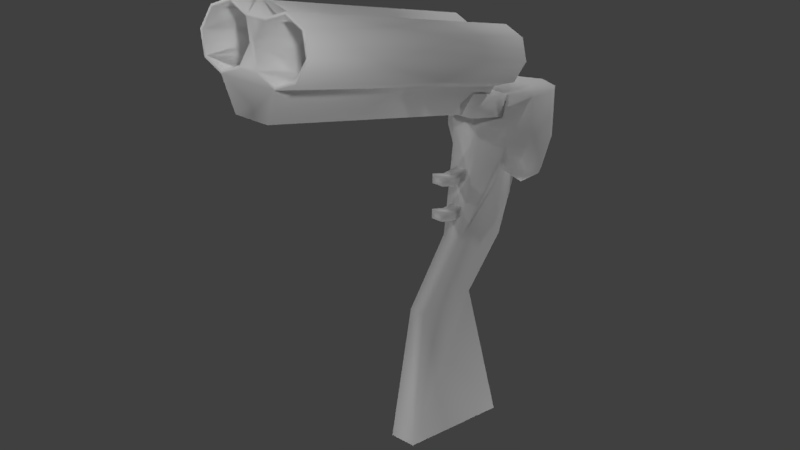 # Source: shotgun_vochap.blend  (saved by Blender 2.77.0; exported with 4.5.12 LTS)
import bpy
from mathutils import Matrix  # noqa: F401  (used for matrix-valued properties, if any)

bpy.ops.wm.read_factory_settings(use_empty=True)
scene = bpy.context.scene
scene.name = 'Scene'

# ---- collections
col_collection_1 = bpy.data.collections.new('Collection 1'); scene.collection.children.link(col_collection_1)

# ---- materials (node trees are filled in below, after node groups)
mat_matshortlife = bpy.data.materials.new('MATshortlife')
mat_matshortlife.alpha_threshold = 0.0
mat_matshortlife.use_transparent_shadow = False
mat_matshortlife.roughness = 0.5
mat_matshortlifebutt = bpy.data.materials.new('MATshortlifebutt')
mat_matshortlifebutt.alpha_threshold = 0.0
mat_matshortlifebutt.use_transparent_shadow = False
mat_matshortlifebutt.roughness = 0.5

# ---- material node trees

# ---- world
world_world = bpy.data.worlds.new('World'); scene.world = world_world
world_world.color = (0.05088, 0.05088, 0.05088)
world_world.use_sun_shadow = False
world_world.sun_shadow_jitter_overblur = 0.0
world_world.cycles.sampling_method = 'MANUAL'

# ---- lights
light_point_007 = bpy.data.lights.new('Point.007', 'POINT')
light_point_007.transmission_factor = 0.0
light_point_007.energy = 100.0
light_point_007.shadow_buffer_clip_start = 0.5
light_point_007.shadow_soft_size = 0.1
light_point_007.shadow_maximum_resolution = 0.006
light_point_007.use_absolute_resolution = True
light_point_006 = bpy.data.lights.new('Point.006', 'POINT')
light_point_006.transmission_factor = 0.0
light_point_006.energy = 100.0
light_point_006.shadow_buffer_clip_start = 0.5
light_point_006.shadow_soft_size = 0.1
light_point_006.shadow_maximum_resolution = 0.006
light_point_006.use_absolute_resolution = True
light_point_005 = bpy.data.lights.new('Point.005', 'POINT')
light_point_005.transmission_factor = 0.0
light_point_005.energy = 100.0
light_point_005.shadow_buffer_clip_start = 0.5
light_point_005.shadow_soft_size = 0.1
light_point_005.shadow_maximum_resolution = 0.006
light_point_005.use_absolute_resolution = True
light_point_004 = bpy.data.lights.new('Point.004', 'POINT')
light_point_004.transmission_factor = 0.0
light_point_004.energy = 100.0
light_point_004.shadow_buffer_clip_start = 0.5
light_point_004.shadow_soft_size = 0.1
light_point_004.shadow_maximum_resolution = 0.006
light_point_004.use_absolute_resolution = True
light_point_003 = bpy.data.lights.new('Point.003', 'POINT')
light_point_003.transmission_factor = 0.0
light_point_003.energy = 100.0
light_point_003.shadow_buffer_clip_start = 0.5
light_point_003.shadow_soft_size = 0.1
light_point_003.shadow_maximum_resolution = 0.006
light_point_003.use_absolute_resolution = True
light_point_002 = bpy.data.lights.new('Point.002', 'POINT')
light_point_002.transmission_factor = 0.0
light_point_002.energy = 100.0
light_point_002.shadow_buffer_clip_start = 0.5
light_point_002.shadow_soft_size = 0.1
light_point_002.shadow_maximum_resolution = 0.006
light_point_002.use_absolute_resolution = True
light_point_001 = bpy.data.lights.new('Point.001', 'POINT')
light_point_001.transmission_factor = 0.0
light_point_001.energy = 100.0
light_point_001.shadow_buffer_clip_start = 0.5
light_point_001.shadow_soft_size = 0.1
light_point_001.shadow_maximum_resolution = 0.006
light_point_001.use_absolute_resolution = True
light_point = bpy.data.lights.new('Point', 'POINT')
light_point.transmission_factor = 0.0
light_point.energy = 100.0
light_point.shadow_buffer_clip_start = 0.5
light_point.shadow_soft_size = 0.1
light_point.shadow_maximum_resolution = 0.006
light_point.use_absolute_resolution = True

# ---- meshes
me_messhortrifle = bpy.data.meshes.new('MESshortrifle')
me_messhortrifle.from_pydata([(0.08341, 0.4416, 1.591), (0.2958, -0.07117, 1.591), (0.1472, 0.08052, 0.6952), (0.08699, 0.2292, 0.6952), (0.1472, 0.3779, 0.6952), (0.2959, 0.4394, 0.6952), (0.08341, 0.4416, 1.05), (0.4106, -0.246, -2.05), (0.2959, 0.01894, 0.6952), (0.2968, 0.2292, 0.5396), (0.1474, 0.08059, -0.05825), (0.06362, -0.6265, 0.4359), (0.06362, -0.6265, 0.3306), (0.06362, -0.6265, 0.7211), (0.06362, -0.6265, 0.8264), (0.06362, -0.8067, 0.496), (0.06362, -0.3862, 0.4359), (0.5082, 0.4416, 1.591), (0.5962, 0.2292, 1.591), (0.5082, 0.0168, 1.591), (0.2958, 0.5296, 1.591), (0.1757, -0.3715, 1.591), (0.1013, -0.5536, 0.08934), (0.08418, -1.111, -0.5477), (0.5082, 0.4416, 1.05), (0.5082, 0.0168, 1.05), (0.5962, 0.2292, 1.05), (0.4445, 0.3779, 0.6952), (0.1457, -0.3715, 1.05), (0.2958, 0.5296, 1.05), (0.2958, -0.07117, 1.05), (0.1476, -0.4281, -0.5477), (0.5061, 0.2292, 0.6952), (0.4445, 0.08052, 0.6952), (0.06362, -0.8067, 0.8865), (0.06362, -0.8067, 0.7812), (0.06362, -0.3862, 0.7211), (0.06362, -0.3862, 0.8264), (0.06362, -0.8067, 0.3907), (0.06362, -0.3862, 0.3306), (-0.08863, 0.4416, 1.591), (-0.301, 0.5296, 1.591), (-0.301, -0.07117, 1.591), (-0.1524, 0.08052, 0.6952), (-0.09221, 0.2292, 0.6952), (-0.1524, 0.3779, 0.6952), (-0.3011, 0.4394, 0.6952), (-0.08863, 0.4416, 1.05), (-0.1453, -1.347, -2.05), (-0.4158, -0.246, -2.05), (-0.3011, 0.01894, 0.6952), (-0.302, 0.2292, 0.5396), (-0.1526, 0.08059, -0.05825), (-0.06884, -0.6265, 0.4359), (-0.06884, -0.6265, 0.3306), (-0.06884, -0.6265, 0.7211), (-0.06884, -0.6265, 0.8264), (-0.06884, -0.8067, 0.496), (-0.06884, -0.3862, 0.4359), (-0.002608, -0.1708, -2.05), (-0.002608, 0.1959, -0.05825), (-0.5134, 0.4416, 1.591), (-0.6014, 0.2292, 1.591), (-0.5134, 0.0168, 1.591), (-0.1809, -0.3715, 1.591), (-0.1065, -0.5536, 0.08934), (-0.0894, -1.111, -0.5477), (-0.5134, 0.4416, 1.05), (-0.5134, 0.0168, 1.05), (-0.6014, 0.2292, 1.05), (-0.4498, 0.3779, 0.6952), (-0.1509, -0.3715, 1.05), (-0.301, 0.5296, 1.05), (-0.301, -0.07117, 1.05), (-0.1528, -0.4281, -0.5477), (-0.5113, 0.2292, 0.6952), (-0.4498, 0.08052, 0.6952), (-0.06884, -0.8067, 0.8865), (-0.06884, -0.8067, 0.7812), (-0.06884, -0.3862, 0.7211), (-0.06884, -0.3862, 0.8264), (-0.06884, -0.8067, 0.3907), (-0.06884, -0.3862, 0.3306), (0.1401, -1.347, -2.05), (-0.002608, -0.3617, -0.5477)], [], [(4, 5, 9), (8, 2, 9), (2, 3, 9), (9, 3, 4), (3, 10, 4), (18, 19, 25, 26), (17, 18, 26, 24), (20, 17, 24, 29), (24, 26, 32, 27), (26, 25, 33, 32), (30, 28, 22), (25, 30, 8, 33), (6, 29, 5, 4), (2, 30, 22), (19, 1, 30, 25), (22, 10, 3, 2), (1, 21, 28, 30), (29, 24, 27, 5), (33, 8, 9), (27, 32, 9), (5, 27, 9), (32, 33, 9), (31, 10, 22, 23), (8, 30, 2), (39, 16, 11, 12), (36, 37, 14, 13), (12, 11, 15, 38), (13, 14, 34, 35), (17, 20, 0, 1, 19, 18), (45, 51, 46), (50, 51, 43), (43, 51, 44), (51, 45, 44), (44, 45, 52), (62, 69, 68, 63), (61, 67, 69, 62), (67, 70, 75, 69), (69, 75, 76, 68), (73, 65, 71), (68, 76, 50, 73), (47, 45, 46, 72), (43, 65, 73), (63, 68, 73, 42), (65, 43, 44, 52), (42, 73, 71, 64), (72, 46, 70, 67), (76, 51, 50), (70, 51, 75), (46, 51, 70), (75, 51, 76), (23, 83, 31), (74, 66, 65, 52), (50, 43, 73), (82, 54, 53, 58), (79, 55, 56, 80), (54, 81, 57, 53), (55, 78, 77, 56), (6, 4, 45, 47), (60, 52, 45), (60, 4, 10), (60, 45, 4), (60, 84, 74, 52), (60, 10, 31, 84), (59, 49, 74, 84), (59, 84, 31, 7), (7, 49, 59), (66, 48, 83, 23), (48, 49, 7, 83), (21, 64, 71, 28), (28, 71, 65, 22), (22, 65, 66, 23), (14, 37, 80, 56), (34, 14, 56, 77), (35, 34, 77, 78), (13, 35, 78, 55), (13, 55, 79, 36), (15, 11, 53, 57), (12, 38, 81, 54), (38, 15, 57, 81), (11, 16, 58, 53), (12, 54, 82, 39), (0, 20, 29, 6), (31, 83, 7), (21, 1, 42, 64), (41, 72, 67, 61), (40, 47, 72, 41), (0, 6, 47, 40), (41, 61, 62, 63, 42, 40), (40, 42, 1, 0), (66, 74, 48), (48, 74, 49)])
me_messhortrifle.polygons.foreach_set('use_smooth', [True] * 91)
_uv = me_messhortrifle.uv_layers.new(name='UVMap')
_uv.uv.foreach_set('vector', [0.7788, 0.8458, 0.7704, 0.8237, 0.807, 0.8149, 0.8409, 0.8323, 0.8272, 0.8515, 0.807, 0.8149, 0.8272, 0.8515, 0.8021, 0.8563, 0.807, 0.8149, 0.807, 0.8149, 0.8021, 0.8563, 0.7788, 0.8458, 0.2198, 0.8633, 0.2087, 0.7778, 0.2379, 0.8633, 0.9749, 0.7827, 0.9749, 0.8193, 0.892, 0.8193, 0.892, 0.7827, 0.6436, 0.7949, 0.6436, 0.7595, 0.7261, 0.7595, 0.7261, 0.7949, 0.6436, 0.8292, 0.6436, 0.7949, 0.7261, 0.7949, 0.7261, 0.8292, 0.7261, 0.7949, 0.7261, 0.7595, 0.7816, 0.7827, 0.7716, 0.803, 0.892, 0.7827, 0.892, 0.8193, 0.8446, 0.8114, 0.8392, 0.789, 0.1796, 0.9022, 0.1397, 0.9022, 0.1397, 0.7885, 0.892, 0.8193, 0.892, 0.8553, 0.8409, 0.8323, 0.8446, 0.8114, 0.7261, 0.863, 0.7261, 0.8292, 0.7704, 0.8237, 0.7788, 0.8458, 0.2018, 0.8633, 0.1796, 0.9022, 0.1397, 0.7885, 0.9749, 0.8193, 0.9749, 0.8553, 0.892, 0.8553, 0.892, 0.8193, 0.1397, 0.7885, 0.2087, 0.7778, 0.2198, 0.8633, 0.2018, 0.8633, 0.1796, 0.9629, 0.1397, 0.9629, 0.1397, 0.9022, 0.1796, 0.9022, 0.7261, 0.8292, 0.7261, 0.7949, 0.7716, 0.803, 0.7704, 0.8237, 0.8446, 0.8114, 0.8409, 0.8323, 0.807, 0.8149, 0.7716, 0.803, 0.7816, 0.7827, 0.807, 0.8149, 0.7704, 0.8237, 0.7716, 0.803, 0.807, 0.8149, 0.8392, 0.789, 0.8446, 0.8114, 0.807, 0.8149, 0.1037, 0.6584, 0.1037, 0.723, 0.05377, 0.7275, 0.04458, 0.6584, 0.8409, 0.8323, 0.892, 0.8553, 0.8272, 0.8515, 0.4764, 0.8245, 0.4764, 0.844, 0.4316, 0.844, 0.4316, 0.8245, 0.4764, 0.9249, 0.4764, 0.9444, 0.4316, 0.9444, 0.4316, 0.9249, 0.4316, 0.8245, 0.4316, 0.844, 0.3959, 0.844, 0.4012, 0.8245, 0.4316, 0.9249, 0.4316, 0.9444, 0.3959, 0.9444, 0.4012, 0.9249, 0.4726, 0.6978, 0.4322, 0.7145, 0.3918, 0.6978, 0.4322, 0.6003, 0.4726, 0.617, 0.4893, 0.6574, 0.8373, 0.9588, 0.8122, 0.926, 0.8475, 0.9377, 0.7773, 0.9401, 0.8122, 0.926, 0.7891, 0.9603, 0.7891, 0.9603, 0.8122, 0.926, 0.8134, 0.9672, 0.8122, 0.926, 0.8373, 0.9588, 0.8134, 0.9672, 0.02916, 0.8634, 0.01109, 0.8634, 0.04021, 0.7778, 0.6436, 0.882, 0.7261, 0.882, 0.7261, 0.9172, 0.6436, 0.9172, 0.9749, 0.9172, 0.892, 0.9172, 0.892, 0.882, 0.9749, 0.882, 0.892, 0.9172, 0.8481, 0.9173, 0.84, 0.8964, 0.892, 0.882, 0.7261, 0.882, 0.7827, 0.8976, 0.7754, 0.9192, 0.7261, 0.9172, 0.06929, 0.9022, 0.1089, 0.7885, 0.1089, 0.9022, 0.7261, 0.9172, 0.7754, 0.9192, 0.7773, 0.9401, 0.7261, 0.955, 0.892, 0.9792, 0.8373, 0.9588, 0.8475, 0.9377, 0.892, 0.9507, 0.04718, 0.8634, 0.1089, 0.7885, 0.06929, 0.9022, 0.6436, 0.9172, 0.7261, 0.9172, 0.7261, 0.955, 0.6436, 0.955, 0.1089, 0.7885, 0.04718, 0.8634, 0.02916, 0.8634, 0.04021, 0.7778, 0.06929, 0.9629, 0.06929, 0.9022, 0.1089, 0.9022, 0.1089, 0.9629, 0.892, 0.9507, 0.8475, 0.9377, 0.8481, 0.9173, 0.892, 0.9172, 0.7754, 0.9192, 0.8122, 0.926, 0.7773, 0.9401, 0.8481, 0.9173, 0.8122, 0.926, 0.84, 0.8964, 0.8475, 0.9377, 0.8122, 0.926, 0.8481, 0.9173, 0.7827, 0.8976, 0.8122, 0.926, 0.7754, 0.9192, 0.04458, 0.6584, 0.01608, 0.5414, 0.1037, 0.6584, 0.1331, 0.6584, 0.194, 0.6584, 0.1818, 0.7275, 0.1331, 0.7234, 0.7773, 0.9401, 0.7891, 0.9603, 0.7261, 0.955, 0.4764, 0.8006, 0.4316, 0.8006, 0.4316, 0.7815, 0.4764, 0.7815, 0.4764, 0.901, 0.4316, 0.901, 0.4316, 0.8819, 0.4764, 0.8819, 0.4316, 0.8006, 0.4012, 0.8006, 0.3959, 0.7815, 0.4316, 0.7815, 0.4316, 0.901, 0.4012, 0.901, 0.3959, 0.8819, 0.4316, 0.8819, 0.3068, 0.9109, 0.2997, 0.8706, 0.3331, 0.8706, 0.326, 0.9109, 0.3164, 0.784, 0.3372, 0.7802, 0.3331, 0.8706, 0.3164, 0.784, 0.2997, 0.8706, 0.2956, 0.7802, 0.3164, 0.784, 0.3331, 0.8706, 0.2997, 0.8706, 0.1184, 0.7255, 0.1184, 0.6584, 0.1331, 0.6584, 0.1331, 0.7234, 0.1184, 0.7255, 0.1037, 0.723, 0.1037, 0.6584, 0.1184, 0.6584, 0.1184, 0.5276, 0.1475, 0.5276, 0.1331, 0.6584, 0.1184, 0.6584, 0.1184, 0.5276, 0.1184, 0.6584, 0.1037, 0.6584, 0.08953, 0.5276, 0.4979, 0.9404, 0.6126, 0.9404, 0.5553, 0.9509, 0.194, 0.6584, 0.2206, 0.5414, 0.2397, 0.546, 0.2072, 0.6584, 0.5751, 0.7877, 0.6126, 0.9404, 0.4979, 0.9404, 0.5354, 0.7877, 0.1397, 0.9629, 0.1089, 0.9629, 0.1089, 0.9022, 0.1397, 0.9022, 0.1397, 0.9022, 0.1089, 0.9022, 0.1089, 0.7885, 0.1397, 0.7885, 0.1936, 0.7288, 0.1818, 0.7275, 0.194, 0.6584, 0.2072, 0.6584, 0.4316, 0.9444, 0.4764, 0.9444, 0.4764, 0.9693, 0.4316, 0.9693, 0.3959, 0.9444, 0.4316, 0.9444, 0.4316, 0.9693, 0.3959, 0.9693, 0.4819, 0.5329, 0.4819, 0.5574, 0.451, 0.5574, 0.451, 0.5329, 0.4316, 0.9249, 0.4012, 0.9249, 0.4012, 0.901, 0.4316, 0.901, 0.4316, 0.9249, 0.4316, 0.901, 0.4764, 0.901, 0.4764, 0.9249, 0.3959, 0.844, 0.4316, 0.844, 0.4316, 0.8689, 0.3959, 0.8689, 0.4316, 0.8245, 0.4012, 0.8245, 0.4012, 0.8006, 0.4316, 0.8006, 0.3058, 0.5331, 0.3058, 0.5576, 0.2749, 0.5576, 0.2749, 0.5331, 0.4316, 0.844, 0.4764, 0.844, 0.4764, 0.8689, 0.4316, 0.8689, 0.4316, 0.8245, 0.4316, 0.8006, 0.4764, 0.8006, 0.4764, 0.8245, 0.6436, 0.863, 0.6436, 0.8292, 0.7261, 0.8292, 0.7261, 0.863, 0.1037, 0.6584, 0.01608, 0.5414, 0.08953, 0.5276, 0.4093, 0.5431, 0.4322, 0.6003, 0.3186, 0.6003, 0.3415, 0.5431, 0.9749, 0.9507, 0.892, 0.9507, 0.892, 0.9172, 0.9749, 0.9172, 0.9749, 0.9885, 0.892, 0.9792, 0.892, 0.9507, 0.9749, 0.9507, 0.3068, 0.9713, 0.3068, 0.9109, 0.326, 0.9109, 0.326, 0.9713, 0.3186, 0.7145, 0.2782, 0.6978, 0.2615, 0.6574, 0.2782, 0.617, 0.3186, 0.6003, 0.359, 0.6978, 0.359, 0.6978, 0.3186, 0.6003, 0.4322, 0.6003, 0.3918, 0.6978, 0.194, 0.6584, 0.1331, 0.6584, 0.2206, 0.5414, 0.2206, 0.5414, 0.1331, 0.6584, 0.1475, 0.5276])
me_messhortrifle.materials.append(mat_matshortlife)
me_messhortrifle.use_remesh_preserve_volume = False
me_messhortrifle.use_remesh_preserve_attributes = False
me_messhortrifle.use_mirror_vertex_groups = False
me_messhortrifle.update()
me_messhortrifle.normals_split_custom_set([tuple(v) for v in zip(*[iter([-0.06797, 0.8685, -0.4909, -0.0001518, 0.8528, -0.5222, 0.001451, -6.379e-07, -1.0, -0.000152, -0.8528, -0.5222, 0.6397, -0.3713, -0.6731, 0.001451, -6.379e-07, -1.0, 0.6397, -0.3713, -0.6731, 0.6276, -0.2616, -0.7332, 0.001451, -6.379e-07, -1.0, 0.001451, -6.379e-07, -1.0, 0.6276, -0.2616, -0.7332, -0.06797, 0.8685, -0.4909, 0.6276, -0.2616, -0.7332, 0.8398, 0.4273, -0.3349, -0.06797, 0.8685, -0.4909, 0.7764, 1.77e-06, 0.6303, 0.549, -0.549, 0.6303, 0.702, -0.702, -0.1204, 0.9927, 2.257e-06, -0.1203, 0.549, 0.549, 0.6303, 0.7764, 1.77e-06, 0.6303, 0.9927, 2.257e-06, -0.1203, 0.702, 0.702, -0.1204, -6.905e-07, 0.7764, 0.6303, 0.549, 0.549, 0.6303, 0.702, 0.702, -0.1204, -2.179e-05, 0.9927, -0.1204, 0.702, 0.702, -0.1204, 0.9927, 2.257e-06, -0.1203, 0.8533, 2.284e-06, -0.5214, 0.6032, 0.6034, -0.5216, 0.9927, 2.257e-06, -0.1203, 0.702, -0.702, -0.1204, 0.6032, -0.6034, -0.5216, 0.8533, 2.284e-06, -0.5214, 0.7121, -0.6927, -0.1146, 0.5475, -0.8347, 0.05901, 0.7477, -0.6042, 0.2755, 0.702, -0.702, -0.1204, 0.7121, -0.6927, -0.1146, -0.000152, -0.8528, -0.5222, 0.6032, -0.6034, -0.5216, -0.1854, 0.9772, -0.104, -2.179e-05, 0.9927, -0.1204, -0.0001518, 0.8528, -0.5222, -0.06797, 0.8685, -0.4909, 0.6397, -0.3713, -0.6731, 0.7121, -0.6927, -0.1146, 0.7477, -0.6042, 0.2755, 0.549, -0.549, 0.6303, 0.4174, -0.4302, 0.8005, 0.7121, -0.6927, -0.1146, 0.702, -0.702, -0.1204, 0.7477, -0.6042, 0.2755, 0.8398, 0.4273, -0.3349, 0.6276, -0.2616, -0.7332, 0.6397, -0.3713, -0.6731, 0.4174, -0.4302, 0.8005, 0.4486, -0.6705, 0.591, 0.5475, -0.8347, 0.05901, 0.7121, -0.6927, -0.1146, -2.179e-05, 0.9927, -0.1204, 0.702, 0.702, -0.1204, 0.6032, 0.6034, -0.5216, -0.0001518, 0.8528, -0.5222, 0.6032, -0.6034, -0.5216, -0.000152, -0.8528, -0.5222, 0.001451, -6.379e-07, -1.0, 0.6032, 0.6034, -0.5216, 0.8533, 2.284e-06, -0.5214, 0.001451, -6.379e-07, -1.0, -0.0001518, 0.8528, -0.5222, 0.6032, 0.6034, -0.5216, 0.001451, -6.379e-07, -1.0, 0.8533, 2.284e-06, -0.5214, 0.6032, -0.6034, -0.5216, 0.001451, -6.379e-07, -1.0, 0.9264, 0.3708, -0.06553, 0.8398, 0.4273, -0.3349, 0.7477, -0.6042, 0.2755, 0.6093, -0.7158, 0.3412, -0.000152, -0.8528, -0.5222, 0.7121, -0.6927, -0.1146, 0.6397, -0.3713, -0.6731, 0.7071, 0.0, -0.7071, 0.7071, 0.0, 0.7071, 0.745, 0.1069, 0.6584, 0.6728, -0.1185, -0.7303, 0.7071, 0.0, -0.7071, 0.7071, 0.0, 0.7071, 0.745, 0.1069, 0.6584, 0.6728, -0.1185, -0.7303, 0.6728, -0.1185, -0.7303, 0.745, 0.1069, 0.6584, 0.5623, -0.4835, 0.6709, 0.5962, -0.6513, -0.4694, 0.6728, -0.1185, -0.7303, 0.745, 0.1069, 0.6584, 0.5623, -0.4835, 0.6709, 0.5962, -0.6513, -0.4694, 0.549, 0.549, 0.6303, -6.905e-07, 0.7764, 0.6303, -0.1282, 0.6445, 0.7538, 0.4174, -0.4302, 0.8005, 0.549, -0.549, 0.6303, 0.7764, 1.77e-06, 0.6303, 0.06797, 0.8685, -0.4909, -0.001451, -5.576e-07, -1.0, 0.0001517, 0.8528, -0.5222, 0.0001519, -0.8528, -0.5222, -0.001451, -5.576e-07, -1.0, -0.6397, -0.3713, -0.6731, -0.6397, -0.3713, -0.6731, -0.001451, -5.576e-07, -1.0, -0.6276, -0.2616, -0.7332, -0.001451, -5.576e-07, -1.0, 0.06797, 0.8685, -0.4909, -0.6276, -0.2616, -0.7332, -0.6276, -0.2616, -0.7332, 0.06797, 0.8685, -0.4909, -0.8398, 0.4273, -0.3349, -0.7764, 1.77e-06, 0.6303, -0.9927, 2.246e-06, -0.1203, -0.702, -0.702, -0.1204, -0.549, -0.549, 0.6303, -0.549, 0.549, 0.6303, -0.702, 0.702, -0.1204, -0.9927, 2.246e-06, -0.1203, -0.7764, 1.77e-06, 0.6303, -0.702, 0.702, -0.1204, -0.6032, 0.6034, -0.5216, -0.8533, 2.284e-06, -0.5214, -0.9927, 2.246e-06, -0.1203, -0.9927, 2.246e-06, -0.1203, -0.8533, 2.284e-06, -0.5214, -0.6032, -0.6034, -0.5216, -0.702, -0.702, -0.1204, -0.7121, -0.6927, -0.1146, -0.7477, -0.6042, 0.2755, -0.5475, -0.8347, 0.05901, -0.702, -0.702, -0.1204, -0.6032, -0.6034, -0.5216, 0.0001519, -0.8528, -0.5222, -0.7121, -0.6927, -0.1146, 0.1854, 0.9772, -0.104, 0.06797, 0.8685, -0.4909, 0.0001517, 0.8528, -0.5222, 2.169e-05, 0.9927, -0.1204, -0.6397, -0.3713, -0.6731, -0.7477, -0.6042, 0.2755, -0.7121, -0.6927, -0.1146, -0.549, -0.549, 0.6303, -0.702, -0.702, -0.1204, -0.7121, -0.6927, -0.1146, -0.4174, -0.4302, 0.8005, -0.7477, -0.6042, 0.2755, -0.6397, -0.3713, -0.6731, -0.6276, -0.2616, -0.7332, -0.8398, 0.4273, -0.3349, -0.4174, -0.4302, 0.8005, -0.7121, -0.6927, -0.1146, -0.5475, -0.8347, 0.05901, -0.4486, -0.6705, 0.591, 2.169e-05, 0.9927, -0.1204, 0.0001517, 0.8528, -0.5222, -0.6032, 0.6034, -0.5216, -0.702, 0.702, -0.1204, -0.6032, -0.6034, -0.5216, -0.001451, -5.576e-07, -1.0, 0.0001519, -0.8528, -0.5222, -0.6032, 0.6034, -0.5216, -0.001451, -5.576e-07, -1.0, -0.8533, 2.284e-06, -0.5214, 0.0001517, 0.8528, -0.5222, -0.001451, -5.576e-07, -1.0, -0.6032, 0.6034, -0.5216, -0.8533, 2.284e-06, -0.5214, -0.001451, -5.576e-07, -1.0, -0.6032, -0.6034, -0.5216, 0.6093, -0.7158, 0.3412, 0.5204, -0.6721, -0.5268, 0.9264, 0.3708, -0.06553, -0.9264, 0.3708, -0.06553, -0.6093, -0.7158, 0.3412, -0.7477, -0.6042, 0.2755, -0.8398, 0.4273, -0.3349, 0.0001519, -0.8528, -0.5222, -0.6397, -0.3713, -0.6731, -0.7121, -0.6927, -0.1146, -0.7071, 0.0, -0.7071, -0.6728, -0.1185, -0.7303, -0.745, 0.1069, 0.6584, -0.7071, 0.0, 0.7071, -0.7071, 0.0, -0.7071, -0.6728, -0.1185, -0.7303, -0.745, 0.1069, 0.6584, -0.7071, 0.0, 0.7071, -0.6728, -0.1185, -0.7303, -0.5962, -0.6513, -0.4694, -0.5623, -0.4835, 0.6709, -0.745, 0.1069, 0.6584, -0.6728, -0.1185, -0.7303, -0.5962, -0.6513, -0.4694, -0.5623, -0.4835, 0.6709, -0.745, 0.1069, 0.6584, -0.1854, 0.9772, -0.104, -0.06797, 0.8685, -0.4909, 0.06797, 0.8685, -0.4909, 0.1854, 0.9772, -0.104, -6.192e-08, 0.8527, -0.5224, -0.8398, 0.4273, -0.3349, 0.06797, 0.8685, -0.4909, -6.192e-08, 0.8527, -0.5224, -0.06797, 0.8685, -0.4909, 0.8398, 0.4273, -0.3349, -6.192e-08, 0.8527, -0.5224, 0.06797, 0.8685, -0.4909, -0.06797, 0.8685, -0.4909, -6.192e-08, 0.8527, -0.5224, -1.017e-08, 0.9331, -0.3596, -0.9264, 0.3708, -0.06553, -0.8398, 0.4273, -0.3349, -6.192e-08, 0.8527, -0.5224, 0.8398, 0.4273, -0.3349, 0.9264, 0.3708, -0.06553, -1.017e-08, 0.9331, -0.3596, 1.574e-08, 0.785, -0.6196, -0.7466, 0.4525, -0.4876, -0.9264, 0.3708, -0.06553, -1.017e-08, 0.9331, -0.3596, 1.574e-08, 0.785, -0.6196, -1.017e-08, 0.9331, -0.3596, 0.9264, 0.3708, -0.06553, 0.7466, 0.4525, -0.4876, 0.7466, 0.4525, -0.4876, -0.7466, 0.4525, -0.4876, 1.574e-08, 0.785, -0.6196, -0.6093, -0.7158, 0.3412, -0.5204, -0.6721, -0.5268, 0.5204, -0.6721, -0.5268, 0.6093, -0.7158, 0.3412, -0.5204, -0.6721, -0.5268, -0.7466, 0.4525, -0.4876, 0.7466, 0.4525, -0.4876, 0.5204, -0.6721, -0.5268, 0.4486, -0.6705, 0.591, -0.4486, -0.6705, 0.591, -0.5475, -0.8347, 0.05901, 0.5475, -0.8347, 0.05901, 0.5475, -0.8347, 0.05901, -0.5475, -0.8347, 0.05901, -0.7477, -0.6042, 0.2755, 0.7477, -0.6042, 0.2755, 0.7477, -0.6042, 0.2755, -0.7477, -0.6042, 0.2755, -0.6093, -0.7158, 0.3412, 0.6093, -0.7158, 0.3412, 0.745, 0.1069, 0.6584, 0.7071, 0.0, 0.7071, -0.7071, 0.0, 0.7071, -0.745, 0.1069, 0.6584, 0.5623, -0.4835, 0.6709, 0.745, 0.1069, 0.6584, -0.745, 0.1069, 0.6584, -0.5623, -0.4835, 0.6709, 0.5962, -0.6513, -0.4694, 0.5623, -0.4835, 0.6709, -0.5623, -0.4835, 0.6709, -0.5962, -0.6513, -0.4694, 0.6728, -0.1185, -0.7303, 0.5962, -0.6513, -0.4694, -0.5962, -0.6513, -0.4694, -0.6728, -0.1185, -0.7303, 0.6728, -0.1185, -0.7303, -0.6728, -0.1185, -0.7303, -0.7071, 0.0, -0.7071, 0.7071, 0.0, -0.7071, 0.5623, -0.4835, 0.6709, 0.745, 0.1069, 0.6584, -0.745, 0.1069, 0.6584, -0.5623, -0.4835, 0.6709, 0.6728, -0.1185, -0.7303, 0.5962, -0.6513, -0.4694, -0.5962, -0.6513, -0.4694, -0.6728, -0.1185, -0.7303, 0.5962, -0.6513, -0.4694, 0.5623, -0.4835, 0.6709, -0.5623, -0.4835, 0.6709, -0.5962, -0.6513, -0.4694, 0.745, 0.1069, 0.6584, 0.7071, 0.0, 0.7071, -0.7071, 0.0, 0.7071, -0.745, 0.1069, 0.6584, 0.6728, -0.1185, -0.7303, -0.6728, -0.1185, -0.7303, -0.7071, 0.0, -0.7071, 0.7071, 0.0, -0.7071, -0.1282, 0.6445, 0.7538, -6.905e-07, 0.7764, 0.6303, -2.179e-05, 0.9927, -0.1204, -0.1854, 0.9772, -0.104, 0.9264, 0.3708, -0.06553, 0.5204, -0.6721, -0.5268, 0.7466, 0.4525, -0.4876, 0.4486, -0.6705, 0.591, 0.4174, -0.4302, 0.8005, -0.4174, -0.4302, 0.8005, -0.4486, -0.6705, 0.591, 6.059e-07, 0.7764, 0.6303, 2.169e-05, 0.9927, -0.1204, -0.702, 0.702, -0.1204, -0.549, 0.549, 0.6303, 0.1282, 0.6445, 0.7538, 0.1854, 0.9772, -0.104, 2.169e-05, 0.9927, -0.1204, 6.059e-07, 0.7764, 0.6303, -0.1282, 0.6445, 0.7538, -0.1854, 0.9772, -0.104, 0.1854, 0.9772, -0.104, 0.1282, 0.6445, 0.7538, 6.059e-07, 0.7764, 0.6303, -0.549, 0.549, 0.6303, -0.7764, 1.77e-06, 0.6303, -0.549, -0.549, 0.6303, -0.4174, -0.4302, 0.8005, 0.1282, 0.6445, 0.7538, 0.1282, 0.6445, 0.7538, -0.4174, -0.4302, 0.8005, 0.4174, -0.4302, 0.8005, -0.1282, 0.6445, 0.7538, -0.6093, -0.7158, 0.3412, -0.9264, 0.3708, -0.06553, -0.5204, -0.6721, -0.5268, -0.5204, -0.6721, -0.5268, -0.9264, 0.3708, -0.06553, -0.7466, 0.4525, -0.4876])] * 3)])
me_messhortriflebutt = bpy.data.meshes.new('MESshortriflebutt')
me_messhortriflebutt.from_pydata([(0.08602, 0.3185, 3.095), (0.2984, 0.2305, 3.095), (0.08602, 0.7433, 0.0917), (0.5108, 0.7433, 3.095), (0.2984, 0.8012, 3.095), (0.02987, 0.5309, 3.095), (0.1073, 0.3397, 3.095), (0.4896, 0.3397, 3.095), (0.5688, 0.5309, 3.095), (0.4896, 0.722, 3.095), (0.2984, 0.8012, 2.155), (0.1073, 0.3397, 2.155), (0.2984, 0.2606, 2.155), (0.4896, 0.3397, 2.155), (0.2984, 0.8312, 3.095), (0.08602, 0.7433, 3.095), (0.5108, 0.3185, 3.095), (0.5988, 0.5309, 3.095), (0.1073, 0.722, 3.095), (0.2984, 0.2606, 3.095), (0.1073, 0.722, 2.155), (0.02987, 0.5309, 2.155), (0.5688, 0.5309, 2.155), (0.4896, 0.722, 2.155), (0.1783, -0.06985, 2.999), (0.2984, 0.2305, 0.0917), (0.5108, 0.7433, 0.0917), (0.5988, 0.5309, 0.0917), (0.5108, 0.3185, 0.0917), (0.2984, 0.8312, 0.0917), (0.1783, -0.06985, 0.0917), (-0.08602, 0.3185, 3.095), (-0.2984, 0.2305, 3.095), (-0.08602, 0.7433, 0.0917), (-0.5108, 0.7433, 3.095), (-0.2984, 0.8012, 3.095), (-0.02987, 0.5309, 3.095), (-0.1073, 0.3397, 3.095), (-0.4896, 0.3397, 3.095), (-0.5688, 0.5309, 3.095), (-0.4896, 0.722, 3.095), (-0.2984, 0.8012, 2.155), (-0.1073, 0.3397, 2.155), (-0.2984, 0.2606, 2.155), (-0.4896, 0.3397, 2.155), (0.0, 0.9068, 3.083), (-0.2984, 0.8312, 3.095), (-0.08602, 0.7433, 3.095), (-0.5108, 0.3185, 3.095), (-0.2984, 0.8312, 0.0917), (-0.5988, 0.5309, 3.095), (-0.1073, 0.722, 3.095), (-0.2984, 0.2606, 3.095), (-0.1073, 0.722, 2.155), (-0.02987, 0.5309, 2.155), (-0.5688, 0.5309, 2.155), (-0.4896, 0.722, 2.155), (-0.1783, -0.06985, 2.999), (0.0, 0.743, 2.642), (-0.2984, 0.2305, 0.0917), (-0.5108, 0.7433, 0.0917), (-0.5988, 0.5309, 0.0917), (-0.5108, 0.3185, 0.0917), (-0.1783, -0.06985, 0.0917), (-0.2761, -0.08531, 0.3765), (-0.2761, -0.08531, -0.1835), (0.2839, -0.08531, -0.1835), (0.2839, -0.08531, 0.3765), (-0.2761, 0.1456, 0.3765), (-0.2761, 0.1456, -0.1835), (0.2839, 0.1456, -0.1835), (0.2839, 0.1456, 0.3765)], [], [(28, 16, 1, 25), (3, 14, 4, 9), (17, 3, 9, 8), (16, 17, 8, 7), (1, 16, 7, 19), (14, 15, 18, 4), (0, 1, 19, 6), (9, 4, 10, 23), (8, 9, 23, 22), (7, 8, 22, 13), (19, 7, 13, 12), (4, 18, 20, 10), (18, 5, 21, 20), (5, 6, 11, 21), (6, 19, 12, 11), (62, 59, 32, 48), (47, 33, 49, 46), (34, 40, 35, 46), (50, 39, 40, 34), (48, 38, 39, 50), (32, 52, 38, 48), (46, 35, 51, 47), (31, 37, 52, 32), (40, 56, 41, 35), (39, 55, 56, 40), (38, 44, 55, 39), (52, 43, 44, 38), (35, 41, 53, 51), (51, 53, 54, 36), (36, 54, 42, 37), (37, 42, 43, 52), (49, 33, 59, 62, 61, 60), (43, 42, 54, 53, 41, 56, 55, 44), (30, 63, 59, 25), (59, 33, 2, 25), (12, 13, 22, 23, 10, 20, 21, 11), (5, 18, 51, 36), (18, 15, 47, 51), (6, 5, 36, 37), (6, 37, 31, 0), (1, 0, 31, 32), (1, 32, 57, 24), (63, 30, 24, 57), (24, 30, 25, 1), (57, 32, 59, 63), (45, 47, 15), (58, 45, 15), (58, 47, 45), (17, 16, 28, 27), (3, 26, 29, 14), (3, 17, 27, 26), (15, 14, 29, 2), (50, 61, 62, 48), (34, 46, 49, 60), (34, 60, 61, 50), (26, 27, 28, 25, 2, 29), (58, 15, 2), (47, 58, 33), (2, 33, 58), (68, 69, 65, 64), (69, 70, 66, 65), (70, 71, 67, 66), (71, 68, 64, 67), (64, 65, 66, 67), (71, 70, 69, 68)])
me_messhortriflebutt.polygons.foreach_set('use_smooth', [True] * 65)
_uv = me_messhortriflebutt.uv_layers.new(name='UVMap')
_uv.uv.foreach_set('vector', [0.68, 0.04171, 0.68, 0.433, 0.6502, 0.433, 0.6502, 0.04171, 0.4683, 0.1665, 0.4276, 0.1833, 0.4276, 0.1776, 0.4642, 0.1624, 0.4851, 0.1258, 0.4683, 0.1665, 0.4642, 0.1624, 0.4794, 0.1258, 0.4683, 0.08517, 0.4851, 0.1258, 0.4794, 0.1258, 0.4642, 0.08924, 0.4276, 0.06833, 0.4683, 0.08517, 0.4642, 0.08924, 0.4276, 0.07408, 0.4276, 0.1833, 0.387, 0.1665, 0.391, 0.1624, 0.4276, 0.1776, 0.387, 0.08517, 0.4276, 0.06833, 0.4276, 0.07408, 0.391, 0.08924, 0.8022, 0.7366, 0.7823, 0.7366, 0.7823, 0.6466, 0.8022, 0.6466, 0.822, 0.7366, 0.8022, 0.7366, 0.8022, 0.6466, 0.822, 0.6466, 0.8418, 0.7366, 0.822, 0.7366, 0.822, 0.6466, 0.8418, 0.6466, 0.8616, 0.7366, 0.8418, 0.7366, 0.8418, 0.6466, 0.8616, 0.6466, 0.9407, 0.7366, 0.9208, 0.7366, 0.9208, 0.6466, 0.9407, 0.6466, 0.9208, 0.7366, 0.9011, 0.7366, 0.9011, 0.6466, 0.9208, 0.6466, 0.9011, 0.7366, 0.8814, 0.7366, 0.8814, 0.6466, 0.9011, 0.6466, 0.8814, 0.7366, 0.8616, 0.7366, 0.8616, 0.6466, 0.8814, 0.6466, 0.941, 0.04171, 0.9709, 0.04171, 0.9709, 0.433, 0.941, 0.433, 0.8215, 0.433, 0.8215, 0.04171, 0.8514, 0.04171, 0.8514, 0.433, 0.2727, 0.1665, 0.2768, 0.1624, 0.3134, 0.1776, 0.3134, 0.1833, 0.2559, 0.1258, 0.2616, 0.1258, 0.2768, 0.1624, 0.2727, 0.1665, 0.2727, 0.08517, 0.2768, 0.08924, 0.2616, 0.1258, 0.2559, 0.1258, 0.3134, 0.06833, 0.3134, 0.07408, 0.2768, 0.08924, 0.2727, 0.08517, 0.3134, 0.1833, 0.3134, 0.1776, 0.35, 0.1624, 0.354, 0.1665, 0.354, 0.08517, 0.35, 0.08924, 0.3134, 0.07408, 0.3134, 0.06833, 0.918, 0.6073, 0.918, 0.5174, 0.9378, 0.5174, 0.9378, 0.6073, 0.8982, 0.6073, 0.8982, 0.5174, 0.918, 0.5174, 0.918, 0.6073, 0.8783, 0.6073, 0.8783, 0.5174, 0.8982, 0.5174, 0.8982, 0.6073, 0.8585, 0.6073, 0.8585, 0.5174, 0.8783, 0.5174, 0.8783, 0.6073, 0.7795, 0.6073, 0.7795, 0.5174, 0.7993, 0.5174, 0.7993, 0.6073, 0.7993, 0.6073, 0.7993, 0.5174, 0.819, 0.5174, 0.819, 0.6073, 0.819, 0.6073, 0.819, 0.5174, 0.8387, 0.5174, 0.8387, 0.6073, 0.8387, 0.6073, 0.8387, 0.5174, 0.8585, 0.5174, 0.8585, 0.6073, 0.4295, 0.4644, 0.3889, 0.4476, 0.4295, 0.3494, 0.4702, 0.3662, 0.487, 0.4069, 0.4702, 0.4476, 0.5244, 0.6759, 0.5462, 0.6542, 0.5769, 0.6544, 0.5988, 0.6759, 0.5988, 0.7067, 0.577, 0.7285, 0.5462, 0.7285, 0.5244, 0.7067, 0.3383, 0.2919, 0.4065, 0.2919, 0.4295, 0.3494, 0.3153, 0.3494, 0.4295, 0.3494, 0.3889, 0.4476, 0.3559, 0.4476, 0.3153, 0.3494, 0.6464, 0.7058, 0.6464, 0.675, 0.6682, 0.6532, 0.699, 0.6532, 0.7208, 0.675, 0.7208, 0.7058, 0.6989, 0.7274, 0.6682, 0.7276, 0.3762, 0.1258, 0.391, 0.1624, 0.35, 0.1624, 0.3648, 0.1258, 0.391, 0.1624, 0.387, 0.1665, 0.354, 0.1665, 0.35, 0.1624, 0.391, 0.08924, 0.3762, 0.1258, 0.3648, 0.1258, 0.35, 0.08924, 0.391, 0.08924, 0.35, 0.08924, 0.354, 0.08517, 0.387, 0.08517, 0.1629, 0.4757, 0.1329, 0.4882, 0.1085, 0.4882, 0.0784, 0.4757, 0.1629, 0.4757, 0.0784, 0.4757, 0.09542, 0.4311, 0.1459, 0.4311, 0.09542, 0.01924, 0.1459, 0.01924, 0.1459, 0.4311, 0.09542, 0.4311, 0.1459, 0.4311, 0.1459, 0.01924, 0.1917, 0.01924, 0.1917, 0.4447, 0.09542, 0.4311, 0.0496, 0.4447, 0.0496, 0.01924, 0.09542, 0.01924, 0.3705, 0.1979, 0.354, 0.1665, 0.387, 0.1665, 0.8105, 0.3803, 0.8105, 0.433, 0.7995, 0.433, 0.8105, 0.3803, 0.8215, 0.433, 0.8105, 0.433, 0.7099, 0.433, 0.68, 0.433, 0.68, 0.04171, 0.7099, 0.04171, 0.7398, 0.433, 0.7398, 0.04171, 0.7696, 0.04171, 0.7696, 0.433, 0.7398, 0.433, 0.7099, 0.433, 0.7099, 0.04171, 0.7398, 0.04171, 0.7995, 0.433, 0.7696, 0.433, 0.7696, 0.04171, 0.7995, 0.04171, 0.9111, 0.433, 0.9111, 0.04171, 0.941, 0.04171, 0.941, 0.433, 0.8813, 0.433, 0.8514, 0.433, 0.8514, 0.04171, 0.8813, 0.04171, 0.8813, 0.433, 0.8813, 0.04171, 0.9111, 0.04171, 0.9111, 0.433, 0.2746, 0.4476, 0.2578, 0.4069, 0.2746, 0.3662, 0.3153, 0.3494, 0.3559, 0.4476, 0.3153, 0.4644, 0.8105, 0.3803, 0.7995, 0.433, 0.7995, 0.04171, 0.8215, 0.433, 0.8105, 0.3803, 0.8215, 0.04171, 0.7995, 0.04171, 0.8215, 0.04171, 0.8105, 0.3803, 0.5393, 0.4194, 0.5393, 0.3003, 0.5884, 0.3003, 0.5884, 0.4194, 0.6225, 0.5986, 0.6225, 0.5236, 0.6534, 0.5236, 0.6534, 0.5986, 0.5909, 0.06922, 0.5909, 0.1883, 0.5418, 0.1883, 0.5418, 0.06922, 0.5474, 0.5236, 0.5474, 0.5986, 0.5165, 0.5986, 0.5165, 0.5236, 0.7284, 0.5986, 0.6534, 0.5986, 0.6534, 0.5236, 0.7284, 0.5236, 0.5474, 0.5236, 0.6225, 0.5236, 0.6225, 0.5986, 0.5474, 0.5986])
me_messhortriflebutt.materials.append(mat_matshortlifebutt)
me_messhortriflebutt.use_remesh_preserve_volume = False
me_messhortriflebutt.use_remesh_preserve_attributes = False
me_messhortriflebutt.use_mirror_vertex_groups = False
me_messhortriflebutt.update()
me_messhortriflebutt.normals_split_custom_set([tuple(v) for v in zip(*[iter([0.549, -0.549, -0.6303, 0.549, -0.549, 0.6302, 0.3682, -0.4717, 0.8012, 0.4213, -0.4162, -0.8058, 0.549, 0.549, 0.6302, -4.305e-07, 0.7764, 0.6302, -2.685e-07, -0.5944, 0.8042, -0.4203, -0.4203, 0.8042, 0.7764, 1.722e-06, 0.6302, 0.549, 0.549, 0.6302, -0.4203, -0.4203, 0.8042, -0.5944, -2.124e-06, 0.8042, 0.549, -0.549, 0.6302, 0.7764, 1.722e-06, 0.6302, -0.5944, -2.124e-06, 0.8042, -0.4203, 0.4203, 0.8042, 0.3682, -0.4717, 0.8012, 0.549, -0.549, 0.6302, -0.4203, 0.4203, 0.8042, 1.232e-06, 0.5944, 0.8042, -4.305e-07, 0.7764, 0.6302, 0.1287, 0.4697, 0.8734, 0.4209, -0.4176, 0.8052, -2.685e-07, -0.5944, 0.8042, 4.606e-07, 0.0, 1.0, 0.3682, -0.4717, 0.8012, 1.232e-06, 0.5944, 0.8042, 0.4209, 0.4176, 0.8052, -0.4203, -0.4203, 0.8042, -2.685e-07, -0.5944, 0.8042, -3.508e-07, -0.7764, 0.6303, -0.549, -0.549, 0.6303, -0.5944, -2.124e-06, 0.8042, -0.4203, -0.4203, 0.8042, -0.549, -0.549, 0.6303, -0.7764, -2.87e-06, 0.6303, -0.4203, 0.4203, 0.8042, -0.5944, -2.124e-06, 0.8042, -0.7764, -2.87e-06, 0.6303, -0.549, 0.549, 0.6303, 1.232e-06, 0.5944, 0.8042, -0.4203, 0.4203, 0.8042, -0.549, 0.549, 0.6303, 3.189e-07, 0.7764, 0.6303, -2.685e-07, -0.5944, 0.8042, 0.4209, -0.4176, 0.8052, 0.5515, -0.5472, 0.6296, -3.508e-07, -0.7764, 0.6303, 0.4209, -0.4176, 0.8052, 0.5972, -8.557e-07, 0.8021, 0.7753, -1.206e-06, 0.6316, 0.5515, -0.5472, 0.6296, 0.5972, -8.557e-07, 0.8021, 0.4209, 0.4176, 0.8052, 0.5515, 0.5472, 0.6296, 0.7753, -1.206e-06, 0.6316, 0.4209, 0.4176, 0.8052, 1.232e-06, 0.5944, 0.8042, 3.189e-07, 0.7764, 0.6303, 0.5515, 0.5472, 0.6296, -0.549, -0.549, -0.6303, -0.4213, -0.4162, -0.8058, -0.3682, -0.4717, 0.8012, -0.549, -0.549, 0.6302, -0.1287, 0.4697, 0.8734, 0.1282, 0.6445, -0.7538, 4.464e-07, 0.7764, -0.6303, 4.323e-08, 0.7764, 0.6302, -0.549, 0.549, 0.6302, 0.4203, -0.4203, 0.8042, -2.319e-07, -0.5944, 0.8042, 4.323e-08, 0.7764, 0.6302, -0.7764, 1.722e-06, 0.6302, 0.5944, -2.124e-06, 0.8042, 0.4203, -0.4203, 0.8042, -0.549, 0.549, 0.6302, -0.549, -0.549, 0.6302, 0.4203, 0.4203, 0.8042, 0.5944, -2.124e-06, 0.8042, -0.7764, 1.722e-06, 0.6302, -0.3682, -0.4717, 0.8012, -1.208e-06, 0.5944, 0.8042, 0.4203, 0.4203, 0.8042, -0.549, -0.549, 0.6302, 4.323e-08, 0.7764, 0.6302, -2.319e-07, -0.5944, 0.8042, -0.4209, -0.4176, 0.8052, -0.1287, 0.4697, 0.8734, -4.606e-07, 0.0, 1.0, -0.4209, 0.4176, 0.8052, -1.208e-06, 0.5944, 0.8042, -0.3682, -0.4717, 0.8012, 0.4203, -0.4203, 0.8042, 0.549, -0.549, 0.6303, 3.508e-07, -0.7764, 0.6303, -2.319e-07, -0.5944, 0.8042, 0.5944, -2.124e-06, 0.8042, 0.7764, -2.87e-06, 0.6303, 0.549, -0.549, 0.6303, 0.4203, -0.4203, 0.8042, 0.4203, 0.4203, 0.8042, 0.549, 0.549, 0.6303, 0.7764, -2.87e-06, 0.6303, 0.5944, -2.124e-06, 0.8042, -1.208e-06, 0.5944, 0.8042, -2.87e-07, 0.7764, 0.6303, 0.549, 0.549, 0.6303, 0.4203, 0.4203, 0.8042, -2.319e-07, -0.5944, 0.8042, 3.508e-07, -0.7764, 0.6303, -0.5515, -0.5472, 0.6296, -0.4209, -0.4176, 0.8052, -0.4209, -0.4176, 0.8052, -0.5515, -0.5472, 0.6296, -0.7753, -1.206e-06, 0.6316, -0.5972, -8.557e-07, 0.8021, -0.5972, -8.557e-07, 0.8021, -0.7753, -1.206e-06, 0.6316, -0.5515, 0.5472, 0.6296, -0.4209, 0.4176, 0.8052, -0.4209, 0.4176, 0.8052, -0.5515, 0.5472, 0.6296, -2.87e-07, 0.7764, 0.6303, -1.208e-06, 0.5944, 0.8042, 4.464e-07, 0.7764, -0.6303, 0.1282, 0.6445, -0.7538, -0.4213, -0.4162, -0.8058, -0.549, -0.549, -0.6303, -0.7764, 1.722e-06, -0.6303, -0.549, 0.549, -0.6303, -2.87e-07, 0.7764, 0.6303, -0.5515, 0.5472, 0.6296, -0.7753, -1.206e-06, 0.6316, -0.5515, -0.5472, 0.6296, 3.508e-07, -0.7764, 0.6303, 0.549, -0.549, 0.6303, 0.7764, -2.87e-06, 0.6303, 0.549, 0.549, 0.6303, 0.4485, -0.6624, -0.6001, -0.4485, -0.6624, -0.6001, -0.4213, -0.4162, -0.8058, 0.4213, -0.4162, -0.8058, -0.4213, -0.4162, -0.8058, 0.1282, 0.6445, -0.7538, -0.1282, 0.6445, -0.7538, 0.4213, -0.4162, -0.8058, 3.189e-07, 0.7764, 0.6303, -0.549, 0.549, 0.6303, -0.7764, -2.87e-06, 0.6303, -0.549, -0.549, 0.6303, -3.508e-07, -0.7764, 0.6303, 0.5515, -0.5472, 0.6296, 0.7753, -1.206e-06, 0.6316, 0.5515, 0.5472, 0.6296, 0.5972, -8.557e-07, 0.8021, 0.4209, -0.4176, 0.8052, -0.4209, -0.4176, 0.8052, -0.5972, -8.557e-07, 0.8021, 0.4209, -0.4176, 0.8052, 0.1287, 0.4697, 0.8734, -0.1287, 0.4697, 0.8734, -0.4209, -0.4176, 0.8052, 0.4209, 0.4176, 0.8052, 0.5972, -8.557e-07, 0.8021, -0.5972, -8.557e-07, 0.8021, -0.4209, 0.4176, 0.8052, 0.4209, 0.4176, 0.8052, -0.4209, 0.4176, 0.8052, -4.606e-07, 0.0, 1.0, 4.606e-07, 0.0, 1.0, 0.3682, -0.4717, 0.8012, 4.606e-07, 0.0, 1.0, -4.606e-07, 0.0, 1.0, -0.3682, -0.4717, 0.8012, 0.3682, -0.4717, 0.8012, -0.3682, -0.4717, 0.8012, -0.4533, -0.7486, 0.4838, 0.4533, -0.7486, 0.4838, -0.4485, -0.6624, -0.6001, 0.4485, -0.6624, -0.6001, 0.4533, -0.7486, 0.4838, -0.4533, -0.7486, 0.4838, 0.4533, -0.7486, 0.4838, 0.4485, -0.6624, -0.6001, 0.4213, -0.4162, -0.8058, 0.3682, -0.4717, 0.8012, -0.4533, -0.7486, 0.4838, -0.3682, -0.4717, 0.8012, -0.4213, -0.4162, -0.8058, -0.4485, -0.6624, -0.6001, 0.0, 0.9233, 0.3841, -0.1287, 0.4697, 0.8734, 0.1287, 0.4697, 0.8734, 0.0, 0.9998, -0.02126, 0.0, 0.9233, 0.3841, 0.1287, 0.4697, 0.8734, 0.0, 0.9998, -0.02126, -0.1287, 0.4697, 0.8734, 0.0, 0.9233, 0.3841, 0.7764, 1.722e-06, 0.6302, 0.549, -0.549, 0.6302, 0.549, -0.549, -0.6303, 0.7764, 1.722e-06, -0.6303, 0.549, 0.549, 0.6302, 0.549, 0.549, -0.6303, -4.464e-07, 0.7764, -0.6303, -4.305e-07, 0.7764, 0.6302, 0.549, 0.549, 0.6302, 0.7764, 1.722e-06, 0.6302, 0.7764, 1.722e-06, -0.6303, 0.549, 0.549, -0.6303, 0.1287, 0.4697, 0.8734, -4.305e-07, 0.7764, 0.6302, -4.464e-07, 0.7764, -0.6303, -0.1282, 0.6445, -0.7538, -0.7764, 1.722e-06, 0.6302, -0.7764, 1.722e-06, -0.6303, -0.549, -0.549, -0.6303, -0.549, -0.549, 0.6302, -0.549, 0.549, 0.6302, 4.323e-08, 0.7764, 0.6302, 4.464e-07, 0.7764, -0.6303, -0.549, 0.549, -0.6303, -0.549, 0.549, 0.6302, -0.549, 0.549, -0.6303, -0.7764, 1.722e-06, -0.6303, -0.7764, 1.722e-06, 0.6302, 0.549, 0.549, -0.6303, 0.7764, 1.722e-06, -0.6303, 0.549, -0.549, -0.6303, 0.4213, -0.4162, -0.8058, -0.1282, 0.6445, -0.7538, -4.464e-07, 0.7764, -0.6303, 0.0, 0.9998, -0.02126, 0.1287, 0.4697, 0.8734, -0.1282, 0.6445, -0.7538, -0.1287, 0.4697, 0.8734, 0.0, 0.9998, -0.02126, 0.1282, 0.6445, -0.7538, -0.1282, 0.6445, -0.7538, 0.1282, 0.6445, -0.7538, 0.0, 0.9998, -0.02126, -0.5774, 0.5774, 0.5774, -0.5774, 0.5774, -0.5774, -0.5774, -0.5774, -0.5774, -0.5774, -0.5774, 0.5774, -0.5774, 0.5774, -0.5774, 0.5774, 0.5774, -0.5774, 0.5774, -0.5774, -0.5774, -0.5774, -0.5774, -0.5774, 0.5774, 0.5774, -0.5774, 0.5774, 0.5774, 0.5774, 0.5774, -0.5774, 0.5774, 0.5774, -0.5774, -0.5774, 0.5774, 0.5774, 0.5774, -0.5774, 0.5774, 0.5774, -0.5774, -0.5774, 0.5774, 0.5774, -0.5774, 0.5774, -0.5774, -0.5774, 0.5774, -0.5774, -0.5774, -0.5774, 0.5774, -0.5774, -0.5774, 0.5774, -0.5774, 0.5774, 0.5774, 0.5774, 0.5774, 0.5774, 0.5774, -0.5774, -0.5774, 0.5774, -0.5774, -0.5774, 0.5774, 0.5774])] * 3)])

# ---- objects
ob_point_007 = bpy.data.objects.new('Point.007', light_point_007)
ob_point_006 = bpy.data.objects.new('Point.006', light_point_006)
ob_point_005 = bpy.data.objects.new('Point.005', light_point_005)
ob_point_004 = bpy.data.objects.new('Point.004', light_point_004)
ob_point_003 = bpy.data.objects.new('Point.003', light_point_003)
ob_point_002 = bpy.data.objects.new('Point.002', light_point_002)
ob_point_001 = bpy.data.objects.new('Point.001', light_point_001)
ob_point = bpy.data.objects.new('Point', light_point)
ob_shortrifle = bpy.data.objects.new('shortrifle', me_messhortrifle)
ob_shortriflebutt = bpy.data.objects.new('shortriflebutt', me_messhortriflebutt)

# ---- transforms, parenting, visibility, modifiers, constraints
ob_point_007.location = (-2.052, 1.867, -3.027)
ob_point_007.lineart.crease_threshold = 0.0
ob_point_006.location = (-1.957, -4.09, -3.027)
ob_point_006.lineart.crease_threshold = 0.0
ob_point_005.location = (1.943, -3.779, -3.027)
ob_point_005.lineart.crease_threshold = 0.0
ob_point_004.location = (1.943, 2.035, -2.931)
ob_point_004.lineart.crease_threshold = 0.0
ob_point_003.location = (1.943, 2.059, 3.648)
ob_point_003.lineart.crease_threshold = 0.0
ob_point_002.location = (-2.004, 1.987, 3.648)
ob_point_002.lineart.crease_threshold = 0.0
ob_point_001.location = (-1.981, -4.018, 3.648)
ob_point_001.lineart.crease_threshold = 0.0
ob_point.location = (2.062, -4.09, 3.648)
ob_point.lineart.crease_threshold = 0.0
ob_shortrifle.location = (0.0, 0.0, 0.0)
ob_shortrifle.rotation_euler = (0.0, -1.032e-07, 0.0)
ob_shortrifle.scale = (0.8739, 0.8739, 0.8739)
ob_shortrifle.color = (0.8, 0.8, 0.8, 1.0)
ob_shortrifle.lineart.crease_threshold = 0.0
ob_shortriflebutt.parent = ob_shortrifle
ob_shortriflebutt.location = (0.0, -0.3, 1.505)
ob_shortriflebutt.rotation_euler = (1.31, 1.29e-07, -9.835e-08)
ob_shortriflebutt.scale = (1.0, 1.0, 1.0)
ob_shortriflebutt.color = (0.8, 0.8, 0.8, 1.0)
ob_shortriflebutt.lineart.crease_threshold = 0.0

# ---- collection membership
col_collection_1.objects.link(ob_point_007)
col_collection_1.objects.link(ob_point_006)
col_collection_1.objects.link(ob_point_005)
col_collection_1.objects.link(ob_point_004)
col_collection_1.objects.link(ob_point_003)
col_collection_1.objects.link(ob_point_002)
col_collection_1.objects.link(ob_point_001)
col_collection_1.objects.link(ob_point)
col_collection_1.objects.link(ob_shortrifle)
col_collection_1.objects.link(ob_shortriflebutt)

# ---- scene / render settings (as saved in the file)
scene.frame_start = 1; scene.frame_end = 250; scene.frame_set(1)
scene.render.engine = 'BLENDER_EEVEE_NEXT'
scene.render.resolution_percentage = 50
scene.render.dither_intensity = 0.0
scene.cycles.use_denoising = False
scene.cycles.samples = 128
scene.cycles.sampling_pattern = 'TABULATED_SOBOL'
scene.cycles.light_sampling_threshold = 0.0
scene.cycles.use_adaptive_sampling = False
scene.cycles.use_light_tree = False
scene.cycles.blur_glossy = 0.0
scene.cycles.sample_clamp_indirect = 0.0
scene.view_settings.view_transform = 'Standard'
bpy.context.view_layer.update()

# ---- added for rendering (the .blend has no active camera): camera
cam_auto = bpy.data.cameras.new('AutoCamera')
cam_auto.lens = 50.0
cam_auto.sensor_width = 36.0
cam_auto.clip_end = 1000.0
ob_auto_camera = bpy.data.objects.new('AutoCamera', cam_auto)
scene.collection.objects.link(ob_auto_camera)
ob_auto_camera.location = (5.33388, -7.61802, 4.76156)
ob_auto_camera.rotation_euler = (1.09748, -7.21219e-08, 0.694738)
scene.camera = ob_auto_camera
bpy.context.view_layer.update()
